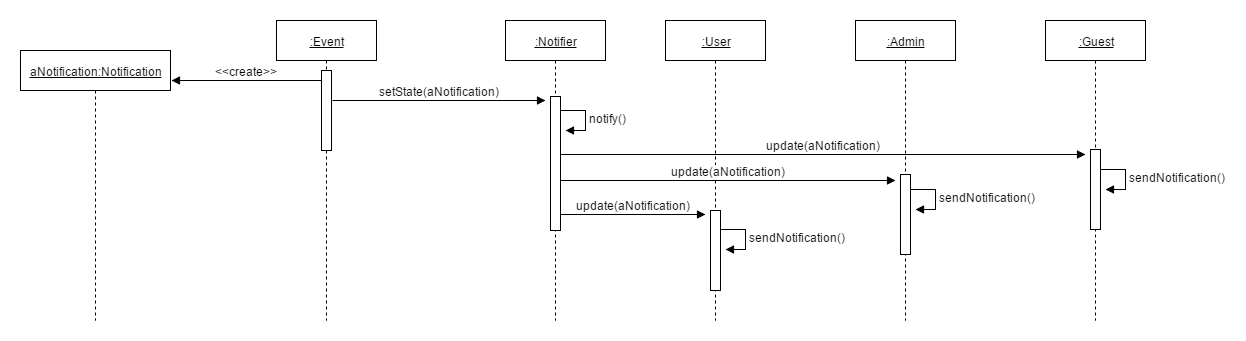

The diagram above was exported from draw.io. Its source (the exported page's mxGraphModel, read from the mxfile embedded in the PNG):
<mxGraphModel dx="1686" dy="735" grid="1" gridSize="10" guides="1" tooltips="1" connect="1" arrows="1" fold="1" page="1" pageScale="1.5" pageWidth="1169" pageHeight="826" math="0" shadow="0">
  <root>
    <mxCell id="0" />
    <mxCell id="1" parent="0" />
    <mxCell id="1360c8e12cdad2f1-2" value="&lt;u&gt;:Event&lt;/u&gt;" style="shape=umlLifeline;perimeter=lifelinePerimeter;whiteSpace=wrap;html=1;container=1;collapsible=0;recursiveResize=0;outlineConnect=0;fillColor=none;gradientColor=none;fontSize=12;fontColor=#000000;" vertex="1" parent="1">
      <mxGeometry x="301" y="70" width="100" height="300" as="geometry" />
    </mxCell>
    <mxCell id="1360c8e12cdad2f1-3" value="" style="html=1;points=[];perimeter=orthogonalPerimeter;fillColor=#ffffff;fontSize=12;fontColor=#000000;strokeColor=#000000;" vertex="1" parent="1360c8e12cdad2f1-2">
      <mxGeometry x="45" y="50" width="10" height="80" as="geometry" />
    </mxCell>
    <mxCell id="1360c8e12cdad2f1-7" value="setState(aNotification)" style="html=1;verticalAlign=bottom;endArrow=block;strokeColor=#000000;strokeWidth=1;fontSize=12;fontColor=#000000;" edge="1" parent="1360c8e12cdad2f1-2">
      <mxGeometry width="80" relative="1" as="geometry">
        <mxPoint x="56" y="80" as="sourcePoint" />
        <mxPoint x="269" y="80" as="targetPoint" />
      </mxGeometry>
    </mxCell>
    <mxCell id="1360c8e12cdad2f1-1" value="&lt;u&gt;aNotification:Notification&lt;/u&gt;" style="shape=umlLifeline;perimeter=lifelinePerimeter;whiteSpace=wrap;html=1;container=1;collapsible=0;recursiveResize=0;outlineConnect=0;fillColor=none;gradientColor=none;fontSize=12;fontColor=#000000;" vertex="1" parent="1">
      <mxGeometry x="45" y="100" width="150" height="270" as="geometry" />
    </mxCell>
    <mxCell id="1360c8e12cdad2f1-4" value="&amp;lt;&amp;lt;create&amp;gt;&amp;gt;" style="html=1;verticalAlign=bottom;endArrow=block;strokeColor=#000000;strokeWidth=1;fontSize=12;fontColor=#000000;" edge="1" parent="1360c8e12cdad2f1-1">
      <mxGeometry width="80" relative="1" as="geometry">
        <mxPoint x="301" y="30" as="sourcePoint" />
        <mxPoint x="151" y="30" as="targetPoint" />
      </mxGeometry>
    </mxCell>
    <mxCell id="1360c8e12cdad2f1-5" value="&lt;u&gt;:Notifier&lt;/u&gt;" style="shape=umlLifeline;perimeter=lifelinePerimeter;whiteSpace=wrap;html=1;container=1;collapsible=0;recursiveResize=0;outlineConnect=0;fillColor=none;gradientColor=none;fontSize=12;fontColor=#000000;" vertex="1" parent="1">
      <mxGeometry x="530" y="70" width="100" height="300" as="geometry" />
    </mxCell>
    <mxCell id="1360c8e12cdad2f1-8" value="" style="html=1;points=[];perimeter=orthogonalPerimeter;fillColor=#ffffff;fontSize=12;fontColor=#000000;strokeColor=#000000;" vertex="1" parent="1">
      <mxGeometry x="575" y="146" width="10" height="134" as="geometry" />
    </mxCell>
    <mxCell id="1360c8e12cdad2f1-9" value="notify()" style="edgeStyle=orthogonalEdgeStyle;html=1;align=left;spacingLeft=2;endArrow=block;rounded=0;entryX=1;entryY=0;strokeColor=#000000;strokeWidth=1;fontSize=12;fontColor=#000000;" edge="1" parent="1">
      <mxGeometry relative="1" as="geometry">
        <mxPoint x="585" y="160" as="sourcePoint" />
        <Array as="points">
          <mxPoint x="610" y="160" />
        </Array>
        <mxPoint x="590" y="180" as="targetPoint" />
      </mxGeometry>
    </mxCell>
    <mxCell id="1360c8e12cdad2f1-6" value="&lt;u&gt;:User&lt;/u&gt;" style="shape=umlLifeline;perimeter=lifelinePerimeter;whiteSpace=wrap;html=1;container=1;collapsible=0;recursiveResize=0;outlineConnect=0;fillColor=none;gradientColor=none;fontSize=12;fontColor=#000000;" vertex="1" parent="1">
      <mxGeometry x="690" y="70" width="100" height="300" as="geometry" />
    </mxCell>
    <mxCell id="1360c8e12cdad2f1-10" value="" style="html=1;points=[];perimeter=orthogonalPerimeter;fillColor=#ffffff;fontSize=12;fontColor=#000000;strokeColor=#000000;" vertex="1" parent="1360c8e12cdad2f1-6">
      <mxGeometry x="45" y="190" width="10" height="80" as="geometry" />
    </mxCell>
    <mxCell id="1360c8e12cdad2f1-11" value="update(aNotification)" style="html=1;verticalAlign=bottom;endArrow=block;strokeColor=#000000;strokeWidth=1;fontSize=12;fontColor=#000000;" edge="1" parent="1">
      <mxGeometry width="80" relative="1" as="geometry">
        <mxPoint x="585" y="204" as="sourcePoint" />
        <mxPoint x="1110" y="204" as="targetPoint" />
      </mxGeometry>
    </mxCell>
    <mxCell id="1360c8e12cdad2f1-12" value="sendNotification()" style="edgeStyle=orthogonalEdgeStyle;html=1;align=left;spacingLeft=2;endArrow=block;rounded=0;entryX=1;entryY=0;strokeColor=#000000;strokeWidth=1;fontSize=12;fontColor=#000000;" edge="1" parent="1">
      <mxGeometry relative="1" as="geometry">
        <mxPoint x="745" y="279" as="sourcePoint" />
        <Array as="points">
          <mxPoint x="770" y="279" />
        </Array>
        <mxPoint x="750" y="299" as="targetPoint" />
      </mxGeometry>
    </mxCell>
    <mxCell id="6822ea11759429ff-15" value="&lt;u&gt;:Admin&lt;/u&gt;" style="shape=umlLifeline;perimeter=lifelinePerimeter;whiteSpace=wrap;html=1;container=1;collapsible=0;recursiveResize=0;outlineConnect=0;fillColor=none;gradientColor=none;fontSize=12;fontColor=#000000;" vertex="1" parent="1">
      <mxGeometry x="880" y="70" width="100" height="300" as="geometry" />
    </mxCell>
    <mxCell id="6822ea11759429ff-16" value="" style="html=1;points=[];perimeter=orthogonalPerimeter;fillColor=#ffffff;fontSize=12;fontColor=#000000;strokeColor=#000000;" vertex="1" parent="6822ea11759429ff-15">
      <mxGeometry x="45" y="154" width="10" height="80" as="geometry" />
    </mxCell>
    <mxCell id="6822ea11759429ff-17" value="sendNotification()" style="edgeStyle=orthogonalEdgeStyle;html=1;align=left;spacingLeft=2;endArrow=block;rounded=0;entryX=1;entryY=0;strokeColor=#000000;strokeWidth=1;fontSize=12;fontColor=#000000;" edge="1" parent="1">
      <mxGeometry relative="1" as="geometry">
        <mxPoint x="935" y="239" as="sourcePoint" />
        <Array as="points">
          <mxPoint x="960" y="239" />
        </Array>
        <mxPoint x="940" y="259" as="targetPoint" />
      </mxGeometry>
    </mxCell>
    <mxCell id="6822ea11759429ff-18" value="&lt;u&gt;:Guest&lt;/u&gt;" style="shape=umlLifeline;perimeter=lifelinePerimeter;whiteSpace=wrap;html=1;container=1;collapsible=0;recursiveResize=0;outlineConnect=0;fillColor=none;gradientColor=none;fontSize=12;fontColor=#000000;" vertex="1" parent="1">
      <mxGeometry x="1070" y="70" width="100" height="300" as="geometry" />
    </mxCell>
    <mxCell id="6822ea11759429ff-19" value="" style="html=1;points=[];perimeter=orthogonalPerimeter;fillColor=#ffffff;fontSize=12;fontColor=#000000;strokeColor=#000000;" vertex="1" parent="6822ea11759429ff-18">
      <mxGeometry x="45" y="129" width="10" height="80" as="geometry" />
    </mxCell>
    <mxCell id="6822ea11759429ff-20" value="update(aNotification)" style="html=1;verticalAlign=bottom;endArrow=block;strokeColor=#000000;strokeWidth=1;fontSize=12;fontColor=#000000;" edge="1" parent="1">
      <mxGeometry x="585" y="230" width="80" as="geometry">
        <mxPoint x="585" y="230" as="sourcePoint" />
        <mxPoint x="920" y="230" as="targetPoint" />
      </mxGeometry>
    </mxCell>
    <mxCell id="6822ea11759429ff-21" value="sendNotification()" style="edgeStyle=orthogonalEdgeStyle;html=1;align=left;spacingLeft=2;endArrow=block;rounded=0;entryX=1;entryY=0;strokeColor=#000000;strokeWidth=1;fontSize=12;fontColor=#000000;" edge="1" parent="1">
      <mxGeometry relative="1" as="geometry">
        <mxPoint x="1125" y="219" as="sourcePoint" />
        <Array as="points">
          <mxPoint x="1150" y="219" />
        </Array>
        <mxPoint x="1130" y="239" as="targetPoint" />
      </mxGeometry>
    </mxCell>
    <mxCell id="6822ea11759429ff-22" value="update(aNotification)" style="html=1;verticalAlign=bottom;endArrow=block;strokeColor=#000000;strokeWidth=1;fontSize=12;fontColor=#000000;" edge="1" parent="1">
      <mxGeometry x="585" y="264" width="80" as="geometry">
        <mxPoint x="585" y="264" as="sourcePoint" />
        <mxPoint x="730" y="264" as="targetPoint" />
      </mxGeometry>
    </mxCell>
  </root>
</mxGraphModel>